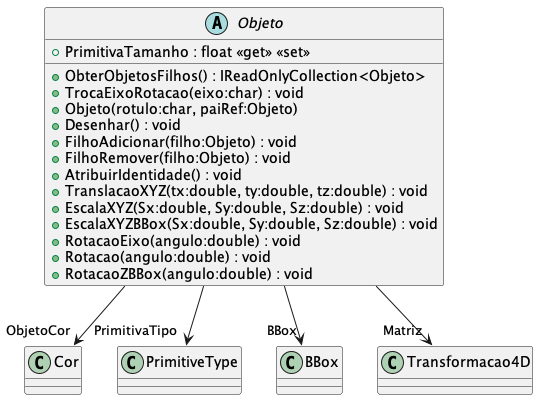

The diagram above was rendered by PlantUML. Its source (embedded in the PNG):
@startuml
abstract class Objeto {
    + PrimitivaTamanho : float <<get>> <<set>>
    + ObterObjetosFilhos() : IReadOnlyCollection<Objeto>
    + TrocaEixoRotacao(eixo:char) : void
    + Objeto(rotulo:char, paiRef:Objeto)
    + Desenhar() : void
    + FilhoAdicionar(filho:Objeto) : void
    + FilhoRemover(filho:Objeto) : void
    + AtribuirIdentidade() : void
    + TranslacaoXYZ(tx:double, ty:double, tz:double) : void
    + EscalaXYZ(Sx:double, Sy:double, Sz:double) : void
    + EscalaXYZBBox(Sx:double, Sy:double, Sz:double) : void
    + RotacaoEixo(angulo:double) : void
    + Rotacao(angulo:double) : void
    + RotacaoZBBox(angulo:double) : void
}
Objeto --> "ObjetoCor" Cor
Objeto --> "PrimitivaTipo" PrimitiveType
Objeto --> "BBox" BBox
Objeto --> "Matriz" Transformacao4D
@enduml